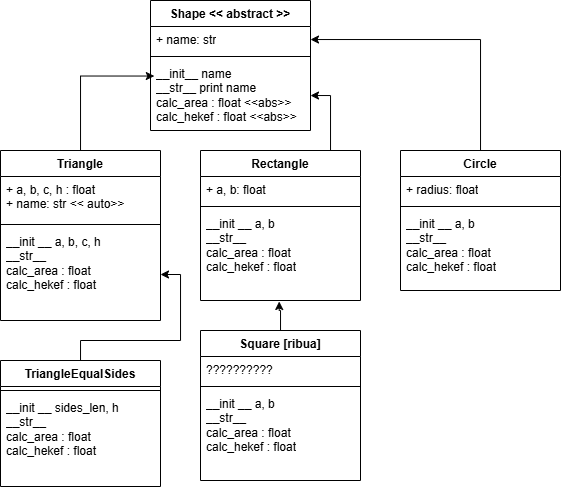

The diagram above was exported from draw.io. Its source (the exported page's mxGraphModel, read from the mxfile embedded in the PNG):
<mxGraphModel dx="1301" dy="532" grid="1" gridSize="10" guides="1" tooltips="1" connect="1" arrows="1" fold="1" page="1" pageScale="1" pageWidth="850" pageHeight="1100" math="0" shadow="0">
  <root>
    <mxCell id="0" />
    <mxCell id="1" parent="0" />
    <mxCell id="hsh1m6hf6okEtepq93yK-5" value="Shape &amp;lt;&amp;lt; abstract &amp;gt;&amp;gt;" style="swimlane;fontStyle=1;align=center;verticalAlign=top;childLayout=stackLayout;horizontal=1;startSize=26;horizontalStack=0;resizeParent=1;resizeParentMax=0;resizeLast=0;collapsible=1;marginBottom=0;whiteSpace=wrap;html=1;" vertex="1" parent="1">
      <mxGeometry x="240" y="20" width="160" height="130" as="geometry" />
    </mxCell>
    <mxCell id="hsh1m6hf6okEtepq93yK-6" value="+ name: str" style="text;strokeColor=none;fillColor=none;align=left;verticalAlign=top;spacingLeft=4;spacingRight=4;overflow=hidden;rotatable=0;points=[[0,0.5],[1,0.5]];portConstraint=eastwest;whiteSpace=wrap;html=1;" vertex="1" parent="hsh1m6hf6okEtepq93yK-5">
      <mxGeometry y="26" width="160" height="26" as="geometry" />
    </mxCell>
    <mxCell id="hsh1m6hf6okEtepq93yK-7" value="" style="line;strokeWidth=1;fillColor=none;align=left;verticalAlign=middle;spacingTop=-1;spacingLeft=3;spacingRight=3;rotatable=0;labelPosition=right;points=[];portConstraint=eastwest;strokeColor=inherit;" vertex="1" parent="hsh1m6hf6okEtepq93yK-5">
      <mxGeometry y="52" width="160" height="8" as="geometry" />
    </mxCell>
    <mxCell id="hsh1m6hf6okEtepq93yK-8" value="__init__ name&lt;div&gt;__str__ print name&lt;/div&gt;&lt;div&gt;&lt;div&gt;calc_area : float &amp;lt;&amp;lt;abs&amp;gt;&amp;gt;&lt;/div&gt;&lt;div&gt;calc_hekef : float &amp;lt;&amp;lt;abs&amp;gt;&amp;gt;&lt;/div&gt;&lt;/div&gt;" style="text;strokeColor=none;fillColor=none;align=left;verticalAlign=top;spacingLeft=4;spacingRight=4;overflow=hidden;rotatable=0;points=[[0,0.5],[1,0.5]];portConstraint=eastwest;whiteSpace=wrap;html=1;" vertex="1" parent="hsh1m6hf6okEtepq93yK-5">
      <mxGeometry y="60" width="160" height="70" as="geometry" />
    </mxCell>
    <mxCell id="hsh1m6hf6okEtepq93yK-9" value="Triangle" style="swimlane;fontStyle=1;align=center;verticalAlign=top;childLayout=stackLayout;horizontal=1;startSize=26;horizontalStack=0;resizeParent=1;resizeParentMax=0;resizeLast=0;collapsible=1;marginBottom=0;whiteSpace=wrap;html=1;" vertex="1" parent="1">
      <mxGeometry x="90" y="170" width="160" height="170" as="geometry" />
    </mxCell>
    <mxCell id="hsh1m6hf6okEtepq93yK-10" value="+ a, b, c, h : float&lt;div&gt;+ name: str &amp;lt;&amp;lt; auto&amp;gt;&amp;gt;&lt;/div&gt;" style="text;strokeColor=none;fillColor=none;align=left;verticalAlign=top;spacingLeft=4;spacingRight=4;overflow=hidden;rotatable=0;points=[[0,0.5],[1,0.5]];portConstraint=eastwest;whiteSpace=wrap;html=1;" vertex="1" parent="hsh1m6hf6okEtepq93yK-9">
      <mxGeometry y="26" width="160" height="44" as="geometry" />
    </mxCell>
    <mxCell id="hsh1m6hf6okEtepq93yK-11" value="" style="line;strokeWidth=1;fillColor=none;align=left;verticalAlign=middle;spacingTop=-1;spacingLeft=3;spacingRight=3;rotatable=0;labelPosition=right;points=[];portConstraint=eastwest;strokeColor=inherit;" vertex="1" parent="hsh1m6hf6okEtepq93yK-9">
      <mxGeometry y="70" width="160" height="8" as="geometry" />
    </mxCell>
    <mxCell id="hsh1m6hf6okEtepq93yK-12" value="__init __ a, b, c, h&lt;div&gt;__str__&lt;/div&gt;&lt;div&gt;calc_area : float&lt;/div&gt;&lt;div&gt;calc_hekef : float&lt;/div&gt;" style="text;strokeColor=none;fillColor=none;align=left;verticalAlign=top;spacingLeft=4;spacingRight=4;overflow=hidden;rotatable=0;points=[[0,0.5],[1,0.5]];portConstraint=eastwest;whiteSpace=wrap;html=1;" vertex="1" parent="hsh1m6hf6okEtepq93yK-9">
      <mxGeometry y="78" width="160" height="92" as="geometry" />
    </mxCell>
    <mxCell id="hsh1m6hf6okEtepq93yK-22" value="" style="edgeStyle=orthogonalEdgeStyle;rounded=0;orthogonalLoop=1;jettySize=auto;html=1;" edge="1" parent="1" source="hsh1m6hf6okEtepq93yK-13" target="hsh1m6hf6okEtepq93yK-8">
      <mxGeometry relative="1" as="geometry">
        <Array as="points">
          <mxPoint x="420" y="115" />
        </Array>
      </mxGeometry>
    </mxCell>
    <mxCell id="hsh1m6hf6okEtepq93yK-13" value="Rectangle" style="swimlane;fontStyle=1;align=center;verticalAlign=top;childLayout=stackLayout;horizontal=1;startSize=26;horizontalStack=0;resizeParent=1;resizeParentMax=0;resizeLast=0;collapsible=1;marginBottom=0;whiteSpace=wrap;html=1;" vertex="1" parent="1">
      <mxGeometry x="290" y="170" width="160" height="150" as="geometry" />
    </mxCell>
    <mxCell id="hsh1m6hf6okEtepq93yK-14" value="+ a, b: float" style="text;strokeColor=none;fillColor=none;align=left;verticalAlign=top;spacingLeft=4;spacingRight=4;overflow=hidden;rotatable=0;points=[[0,0.5],[1,0.5]];portConstraint=eastwest;whiteSpace=wrap;html=1;" vertex="1" parent="hsh1m6hf6okEtepq93yK-13">
      <mxGeometry y="26" width="160" height="26" as="geometry" />
    </mxCell>
    <mxCell id="hsh1m6hf6okEtepq93yK-15" value="" style="line;strokeWidth=1;fillColor=none;align=left;verticalAlign=middle;spacingTop=-1;spacingLeft=3;spacingRight=3;rotatable=0;labelPosition=right;points=[];portConstraint=eastwest;strokeColor=inherit;" vertex="1" parent="hsh1m6hf6okEtepq93yK-13">
      <mxGeometry y="52" width="160" height="8" as="geometry" />
    </mxCell>
    <mxCell id="hsh1m6hf6okEtepq93yK-16" value="__init __ a, b&lt;div&gt;__str__&lt;/div&gt;&lt;div&gt;calc_area : float&lt;/div&gt;&lt;div&gt;calc_hekef : float&lt;/div&gt;" style="text;strokeColor=none;fillColor=none;align=left;verticalAlign=top;spacingLeft=4;spacingRight=4;overflow=hidden;rotatable=0;points=[[0,0.5],[1,0.5]];portConstraint=eastwest;whiteSpace=wrap;html=1;" vertex="1" parent="hsh1m6hf6okEtepq93yK-13">
      <mxGeometry y="60" width="160" height="90" as="geometry" />
    </mxCell>
    <mxCell id="hsh1m6hf6okEtepq93yK-23" style="edgeStyle=orthogonalEdgeStyle;rounded=0;orthogonalLoop=1;jettySize=auto;html=1;" edge="1" parent="1" source="hsh1m6hf6okEtepq93yK-17" target="hsh1m6hf6okEtepq93yK-6">
      <mxGeometry relative="1" as="geometry" />
    </mxCell>
    <mxCell id="hsh1m6hf6okEtepq93yK-17" value="Circle" style="swimlane;fontStyle=1;align=center;verticalAlign=top;childLayout=stackLayout;horizontal=1;startSize=26;horizontalStack=0;resizeParent=1;resizeParentMax=0;resizeLast=0;collapsible=1;marginBottom=0;whiteSpace=wrap;html=1;" vertex="1" parent="1">
      <mxGeometry x="490" y="170" width="160" height="140" as="geometry" />
    </mxCell>
    <mxCell id="hsh1m6hf6okEtepq93yK-18" value="+ radius: float" style="text;strokeColor=none;fillColor=none;align=left;verticalAlign=top;spacingLeft=4;spacingRight=4;overflow=hidden;rotatable=0;points=[[0,0.5],[1,0.5]];portConstraint=eastwest;whiteSpace=wrap;html=1;" vertex="1" parent="hsh1m6hf6okEtepq93yK-17">
      <mxGeometry y="26" width="160" height="26" as="geometry" />
    </mxCell>
    <mxCell id="hsh1m6hf6okEtepq93yK-19" value="" style="line;strokeWidth=1;fillColor=none;align=left;verticalAlign=middle;spacingTop=-1;spacingLeft=3;spacingRight=3;rotatable=0;labelPosition=right;points=[];portConstraint=eastwest;strokeColor=inherit;" vertex="1" parent="hsh1m6hf6okEtepq93yK-17">
      <mxGeometry y="52" width="160" height="8" as="geometry" />
    </mxCell>
    <mxCell id="hsh1m6hf6okEtepq93yK-20" value="__init __ a, b&lt;div&gt;__str__&lt;/div&gt;&lt;div&gt;calc_area : float&lt;/div&gt;&lt;div&gt;calc_hekef : float&lt;/div&gt;" style="text;strokeColor=none;fillColor=none;align=left;verticalAlign=top;spacingLeft=4;spacingRight=4;overflow=hidden;rotatable=0;points=[[0,0.5],[1,0.5]];portConstraint=eastwest;whiteSpace=wrap;html=1;" vertex="1" parent="hsh1m6hf6okEtepq93yK-17">
      <mxGeometry y="60" width="160" height="80" as="geometry" />
    </mxCell>
    <mxCell id="hsh1m6hf6okEtepq93yK-21" style="edgeStyle=orthogonalEdgeStyle;rounded=0;orthogonalLoop=1;jettySize=auto;html=1;entryX=0.024;entryY=0.222;entryDx=0;entryDy=0;entryPerimeter=0;" edge="1" parent="1" source="hsh1m6hf6okEtepq93yK-9" target="hsh1m6hf6okEtepq93yK-8">
      <mxGeometry relative="1" as="geometry" />
    </mxCell>
    <mxCell id="hsh1m6hf6okEtepq93yK-28" value="" style="edgeStyle=orthogonalEdgeStyle;rounded=0;orthogonalLoop=1;jettySize=auto;html=1;" edge="1" parent="1" source="hsh1m6hf6okEtepq93yK-24" target="hsh1m6hf6okEtepq93yK-12">
      <mxGeometry relative="1" as="geometry" />
    </mxCell>
    <mxCell id="hsh1m6hf6okEtepq93yK-24" value="TriangleEqualSides" style="swimlane;fontStyle=1;align=center;verticalAlign=top;childLayout=stackLayout;horizontal=1;startSize=26;horizontalStack=0;resizeParent=1;resizeParentMax=0;resizeLast=0;collapsible=1;marginBottom=0;whiteSpace=wrap;html=1;" vertex="1" parent="1">
      <mxGeometry x="90" y="380" width="160" height="126" as="geometry" />
    </mxCell>
    <mxCell id="hsh1m6hf6okEtepq93yK-26" value="" style="line;strokeWidth=1;fillColor=none;align=left;verticalAlign=middle;spacingTop=-1;spacingLeft=3;spacingRight=3;rotatable=0;labelPosition=right;points=[];portConstraint=eastwest;strokeColor=inherit;" vertex="1" parent="hsh1m6hf6okEtepq93yK-24">
      <mxGeometry y="26" width="160" height="8" as="geometry" />
    </mxCell>
    <mxCell id="hsh1m6hf6okEtepq93yK-27" value="__init __ sides_len, h&lt;div&gt;__str__&lt;/div&gt;&lt;div&gt;calc_area : float&lt;/div&gt;&lt;div&gt;calc_hekef : float&lt;/div&gt;" style="text;strokeColor=none;fillColor=none;align=left;verticalAlign=top;spacingLeft=4;spacingRight=4;overflow=hidden;rotatable=0;points=[[0,0.5],[1,0.5]];portConstraint=eastwest;whiteSpace=wrap;html=1;" vertex="1" parent="hsh1m6hf6okEtepq93yK-24">
      <mxGeometry y="34" width="160" height="92" as="geometry" />
    </mxCell>
    <mxCell id="hsh1m6hf6okEtepq93yK-35" value="" style="edgeStyle=orthogonalEdgeStyle;rounded=0;orthogonalLoop=1;jettySize=auto;html=1;entryX=0.492;entryY=1.011;entryDx=0;entryDy=0;entryPerimeter=0;" edge="1" parent="1" source="hsh1m6hf6okEtepq93yK-31" target="hsh1m6hf6okEtepq93yK-16">
      <mxGeometry relative="1" as="geometry" />
    </mxCell>
    <mxCell id="hsh1m6hf6okEtepq93yK-31" value="Square [ribua]" style="swimlane;fontStyle=1;align=center;verticalAlign=top;childLayout=stackLayout;horizontal=1;startSize=26;horizontalStack=0;resizeParent=1;resizeParentMax=0;resizeLast=0;collapsible=1;marginBottom=0;whiteSpace=wrap;html=1;" vertex="1" parent="1">
      <mxGeometry x="290" y="350" width="160" height="150" as="geometry" />
    </mxCell>
    <mxCell id="hsh1m6hf6okEtepq93yK-32" value="??????????" style="text;strokeColor=none;fillColor=none;align=left;verticalAlign=top;spacingLeft=4;spacingRight=4;overflow=hidden;rotatable=0;points=[[0,0.5],[1,0.5]];portConstraint=eastwest;whiteSpace=wrap;html=1;" vertex="1" parent="hsh1m6hf6okEtepq93yK-31">
      <mxGeometry y="26" width="160" height="26" as="geometry" />
    </mxCell>
    <mxCell id="hsh1m6hf6okEtepq93yK-33" value="" style="line;strokeWidth=1;fillColor=none;align=left;verticalAlign=middle;spacingTop=-1;spacingLeft=3;spacingRight=3;rotatable=0;labelPosition=right;points=[];portConstraint=eastwest;strokeColor=inherit;" vertex="1" parent="hsh1m6hf6okEtepq93yK-31">
      <mxGeometry y="52" width="160" height="8" as="geometry" />
    </mxCell>
    <mxCell id="hsh1m6hf6okEtepq93yK-34" value="__init __ a, b&lt;div&gt;__str__&lt;/div&gt;&lt;div&gt;calc_area : float&lt;/div&gt;&lt;div&gt;calc_hekef : float&lt;/div&gt;" style="text;strokeColor=none;fillColor=none;align=left;verticalAlign=top;spacingLeft=4;spacingRight=4;overflow=hidden;rotatable=0;points=[[0,0.5],[1,0.5]];portConstraint=eastwest;whiteSpace=wrap;html=1;" vertex="1" parent="hsh1m6hf6okEtepq93yK-31">
      <mxGeometry y="60" width="160" height="90" as="geometry" />
    </mxCell>
  </root>
</mxGraphModel>